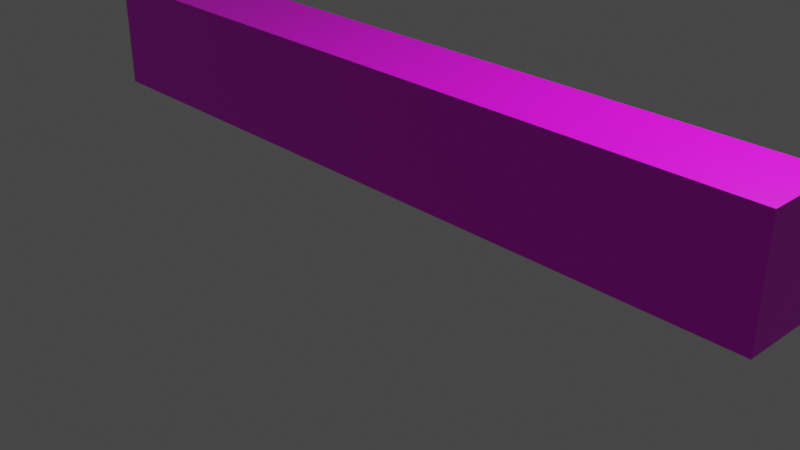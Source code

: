 # Source: jbar.blend  (saved by Blender 2.83.18; exported with 4.5.12 LTS)
import bpy
from mathutils import Matrix  # noqa: F401  (used for matrix-valued properties, if any)

bpy.ops.wm.read_factory_settings(use_empty=True)
scene = bpy.context.scene
scene.name = 'Scene'

# ---- collections
col_collection = bpy.data.collections.new('Collection'); scene.collection.children.link(col_collection)

# ---- images (referenced by path relative to the original .blend; pixels are not part of the script)
import os
ASSET_DIR = os.environ.get("B2B_ASSET_DIR", "")  # directory of the original .blend (textures are referenced by path, not embedded)
HERE = os.path.dirname(os.path.abspath(__file__))  # packed textures are extracted next to this script under _unpacked/

def load_image(name, relpath, width, height, colorspace="sRGB"):
    """Load a texture the original file referenced (path relative to the .blend, or extracted next to this script)."""
    p = next((c for c in (os.path.join(HERE, relpath), os.path.join(ASSET_DIR, relpath)) if relpath and os.path.exists(c)), "")
    if p:
        img = bpy.data.images.load(p, check_existing=True)
        img.name = name
    else:  # same state as the original file: an image datablock whose file is absent (Cycles renders it pink)
        img = bpy.data.images.new(name, width, height)
        img.source = "FILE"
        img.filepath = "//" + (relpath or name)
    img.colorspace_settings.name = colorspace
    return img
img_tokyofont_jpg_001 = load_image('tokyofont.jpg.001', 'tokyofont.jpg', 1024, 1024, 'sRGB')

# ---- materials (node trees are filled in below, after node groups)
mat_material = bpy.data.materials.new('Material')
mat_material.alpha_threshold = 0.0
mat_material.use_transparent_shadow = False
mat_material.line_color = (0.0, 0.0, 0.0, 1.0)

# ---- material node trees
mat_material.use_nodes = True; mat_material.node_tree.nodes.clear()
_N = mat_material.node_tree.nodes; _L = mat_material.node_tree.links
n0 = _N.new('ShaderNodeOutputMaterial'); n0.name = 'Material Output'; n0.location = (300, 300)
n1 = _N.new('ShaderNodeBsdfPrincipled'); n1.name = 'Principled BSDF'; n1.location = (10, 300)
n1.distribution = 'GGX'
n1.subsurface_method = 'BURLEY'
n1.inputs[2].default_value = 0.4
n1.inputs[3].default_value = 1.45
n1.inputs[27].default_value = (0.0, 0.0, 0.0, 1.0)
n1.inputs[28].default_value = 1.0
n2 = _N.new('ShaderNodeTexImage'); n2.name = 'Image Texture'; n2.location = (-280, 280)
n2.image = img_tokyofont_jpg_001
_L.new(n1.outputs[0], n0.inputs[0])
_L.new(n2.outputs[0], n1.inputs[0])
n0.is_active_output = True

# ---- world
world_world = bpy.data.worlds.new('World'); scene.world = world_world
world_world.use_nodes = True; world_world.node_tree.nodes.clear()
_N = world_world.node_tree.nodes; _L = world_world.node_tree.links
n0 = _N.new('ShaderNodeOutputWorld'); n0.name = 'World Output'; n0.location = (300, 300)
n1 = _N.new('ShaderNodeBackground'); n1.name = 'Background'; n1.location = (10, 300)
n1.inputs[0].default_value = (0.05088, 0.05088, 0.05088, 1.0)
_L.new(n1.outputs[0], n0.inputs[0])
n0.is_active_output = True
world_world.color = (0.05088, 0.05088, 0.05088)
world_world.use_sun_shadow = False
world_world.sun_shadow_jitter_overblur = 0.0

# ---- cameras
cam_camera = bpy.data.cameras.new('Camera')
cam_camera.clip_end = 100.0
cam_camera.ortho_scale = 7.314

# ---- lights
light_light = bpy.data.lights.new('Light', 'POINT')
light_light.transmission_factor = 0.0
light_light.energy = 1000.0
light_light.shadow_soft_size = 0.1
light_light.shadow_maximum_resolution = 0.006
light_light.use_absolute_resolution = True

# ---- meshes
me_cube = bpy.data.meshes.new('Cube')
me_cube.from_pydata([(1.0, 1.0, 1.0), (1.0, 1.0, -1.0), (1.0, -1.0, 1.0), (1.0, -1.0, -1.0), (-1.0, 1.0, 1.0), (-1.0, 1.0, -1.0), (-1.0, -1.0, 1.0), (-1.0, -1.0, -1.0)], [], [(0, 4, 6, 2), (3, 2, 6, 7), (7, 6, 4, 5), (5, 1, 3, 7), (1, 0, 2, 3), (5, 4, 0, 1)])
_uv = me_cube.uv_layers.new(name='UVMap')
_uv.uv.foreach_set('vector', [0.06252, 0.2616, 0.06265, 0.09106, 0.9651, 0.0914, 0.965, 0.262, 0.5058, 0.1881, 0.751, 0.1881, 0.751, 0.4333, 0.5058, 0.4333, 0.9999, 0.0801, 0.9999, 0.2666, 9.45e-05, 0.2666, 9.432e-05, 0.0801, 0.08595, 0.3562, 0.08677, 0.144, 0.889, 0.1442, 0.8882, 0.3565, 0.9606, 0.1077, 0.9608, 0.2888, 0.05369, 0.2888, 0.05353, 0.1078, 0.375, 0.25, 0.625, 0.25, 0.625, 0.5, 0.375, 0.5])
me_cube.materials.append(mat_material)
me_cube.use_remesh_preserve_volume = False
me_cube.use_remesh_preserve_attributes = False
me_cube.use_mirror_vertex_groups = False
me_cube.update()

# ---- objects
ob_cube = bpy.data.objects.new('Cube', me_cube)
ob_light = bpy.data.objects.new('Light', light_light)
ob_camera = bpy.data.objects.new('Camera', cam_camera)

# ---- transforms, parenting, visibility, modifiers, constraints
ob_cube.location = (0.0, 0.0, 1.119)
ob_cube.rotation_euler = (-0.0, -0.0, -1.571)
ob_cube.scale = (0.4556, 4.189, 0.6038)
ob_cube.lock_rotations_4d = False
ob_cube.empty_display_type = 'ARROWS'
ob_cube.lineart.crease_threshold = 0.0
ob_light.location = (4.076, 1.005, 5.904)
ob_light.rotation_euler = (0.6503, 0.05522, 1.866)
ob_light.lock_rotations_4d = False
ob_light.empty_display_type = 'ARROWS'
ob_light.color = (0.0, 0.0, 0.0, 0.0)
ob_light.lineart.crease_threshold = 0.0
ob_camera.location = (7.359, -6.926, 4.958)
ob_camera.rotation_euler = (1.109, 0.0, 0.8149)
ob_camera.lock_rotations_4d = False
ob_camera.empty_display_type = 'ARROWS'
ob_camera.color = (0.0, 0.0, 0.0, 0.0)
ob_camera.display_type = 'WIRE'
ob_camera.lineart.crease_threshold = 0.0

# ---- collection membership
col_collection.objects.link(ob_cube)
col_collection.objects.link(ob_light)
col_collection.objects.link(ob_camera)

# ---- scene / render settings (as saved in the file)
scene.camera = ob_camera
scene.frame_start = 1; scene.frame_end = 250; scene.frame_set(1)
scene.render.engine = 'BLENDER_EEVEE_NEXT'
scene.cycles.use_denoising = False
scene.cycles.samples = 128
scene.cycles.sampling_pattern = 'TABULATED_SOBOL'
scene.cycles.use_adaptive_sampling = False
scene.cycles.use_light_tree = False
scene.view_settings.view_transform = 'Filmic'
bpy.context.view_layer.update()
